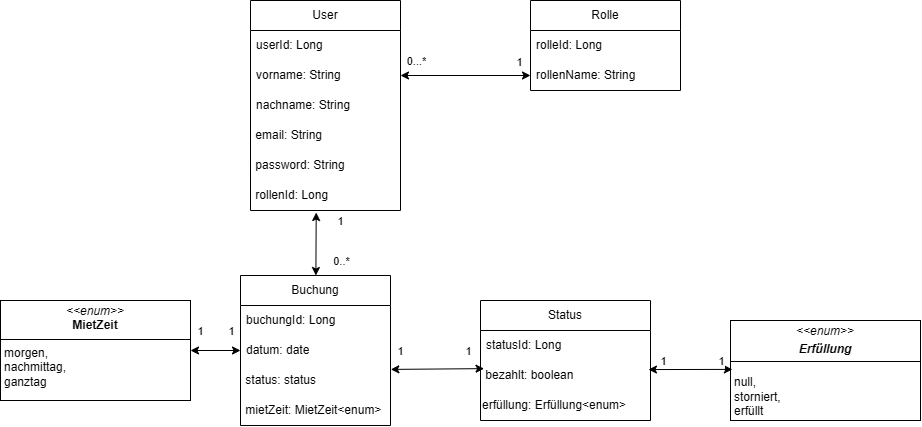

The diagram above was exported from draw.io. Its source (the exported page's mxGraphModel, read from the mxfile embedded in the PNG):
<mxGraphModel dx="1433" dy="580" grid="1" gridSize="10" guides="1" tooltips="1" connect="1" arrows="1" fold="1" page="1" pageScale="1" pageWidth="827" pageHeight="1169" math="0" shadow="0">
  <root>
    <mxCell id="0" />
    <mxCell id="1" parent="0" />
    <mxCell id="sVRfK4EXUM372jccoe2K-32" value="User" style="swimlane;fontStyle=0;childLayout=stackLayout;horizontal=1;startSize=30;horizontalStack=0;resizeParent=1;resizeParentMax=0;resizeLast=0;collapsible=1;marginBottom=0;whiteSpace=wrap;html=1;" vertex="1" parent="1">
      <mxGeometry x="310" y="260" width="150" height="210" as="geometry" />
    </mxCell>
    <mxCell id="sVRfK4EXUM372jccoe2K-33" value="userId: Long" style="text;strokeColor=none;fillColor=none;align=left;verticalAlign=middle;spacingLeft=4;spacingRight=4;overflow=hidden;points=[[0,0.5],[1,0.5]];portConstraint=eastwest;rotatable=0;whiteSpace=wrap;html=1;" vertex="1" parent="sVRfK4EXUM372jccoe2K-32">
      <mxGeometry y="30" width="150" height="30" as="geometry" />
    </mxCell>
    <mxCell id="sVRfK4EXUM372jccoe2K-34" value="vorname: String" style="text;strokeColor=none;fillColor=none;align=left;verticalAlign=middle;spacingLeft=4;spacingRight=4;overflow=hidden;points=[[0,0.5],[1,0.5]];portConstraint=eastwest;rotatable=0;whiteSpace=wrap;html=1;" vertex="1" parent="sVRfK4EXUM372jccoe2K-32">
      <mxGeometry y="60" width="150" height="30" as="geometry" />
    </mxCell>
    <mxCell id="sVRfK4EXUM372jccoe2K-35" value="nachname: String" style="text;strokeColor=none;fillColor=none;align=left;verticalAlign=middle;spacingLeft=4;spacingRight=4;overflow=hidden;points=[[0,0.5],[1,0.5]];portConstraint=eastwest;rotatable=0;whiteSpace=wrap;html=1;" vertex="1" parent="sVRfK4EXUM372jccoe2K-32">
      <mxGeometry y="90" width="150" height="30" as="geometry" />
    </mxCell>
    <mxCell id="sVRfK4EXUM372jccoe2K-37" value="&amp;nbsp;email: String" style="text;html=1;align=left;verticalAlign=middle;whiteSpace=wrap;rounded=0;" vertex="1" parent="sVRfK4EXUM372jccoe2K-32">
      <mxGeometry y="120" width="150" height="30" as="geometry" />
    </mxCell>
    <mxCell id="sVRfK4EXUM372jccoe2K-38" value="&amp;nbsp;password: String" style="text;html=1;align=left;verticalAlign=middle;whiteSpace=wrap;rounded=0;" vertex="1" parent="sVRfK4EXUM372jccoe2K-32">
      <mxGeometry y="150" width="150" height="30" as="geometry" />
    </mxCell>
    <mxCell id="sVRfK4EXUM372jccoe2K-46" value="&amp;nbsp;rollenId: Long" style="text;html=1;align=left;verticalAlign=middle;whiteSpace=wrap;rounded=0;" vertex="1" parent="sVRfK4EXUM372jccoe2K-32">
      <mxGeometry y="180" width="150" height="30" as="geometry" />
    </mxCell>
    <mxCell id="sVRfK4EXUM372jccoe2K-39" value="Rolle" style="swimlane;fontStyle=0;childLayout=stackLayout;horizontal=1;startSize=30;horizontalStack=0;resizeParent=1;resizeParentMax=0;resizeLast=0;collapsible=1;marginBottom=0;whiteSpace=wrap;html=1;" vertex="1" parent="1">
      <mxGeometry x="590" y="260" width="150" height="90" as="geometry" />
    </mxCell>
    <mxCell id="sVRfK4EXUM372jccoe2K-40" value="rolleId: Long" style="text;strokeColor=none;fillColor=none;align=left;verticalAlign=middle;spacingLeft=4;spacingRight=4;overflow=hidden;points=[[0,0.5],[1,0.5]];portConstraint=eastwest;rotatable=0;whiteSpace=wrap;html=1;" vertex="1" parent="sVRfK4EXUM372jccoe2K-39">
      <mxGeometry y="30" width="150" height="30" as="geometry" />
    </mxCell>
    <mxCell id="sVRfK4EXUM372jccoe2K-41" value="rollenName: String" style="text;strokeColor=none;fillColor=none;align=left;verticalAlign=middle;spacingLeft=4;spacingRight=4;overflow=hidden;points=[[0,0.5],[1,0.5]];portConstraint=eastwest;rotatable=0;whiteSpace=wrap;html=1;" vertex="1" parent="sVRfK4EXUM372jccoe2K-39">
      <mxGeometry y="60" width="150" height="30" as="geometry" />
    </mxCell>
    <mxCell id="sVRfK4EXUM372jccoe2K-45" value="" style="endArrow=classic;startArrow=classic;html=1;rounded=0;entryX=0;entryY=0.5;entryDx=0;entryDy=0;exitX=1;exitY=0.5;exitDx=0;exitDy=0;" edge="1" parent="1" source="sVRfK4EXUM372jccoe2K-34" target="sVRfK4EXUM372jccoe2K-41">
      <mxGeometry width="50" height="50" relative="1" as="geometry">
        <mxPoint x="440" y="390" as="sourcePoint" />
        <mxPoint x="490" y="340" as="targetPoint" />
      </mxGeometry>
    </mxCell>
    <mxCell id="sVRfK4EXUM372jccoe2K-68" value="0...*" style="edgeLabel;html=1;align=center;verticalAlign=middle;resizable=0;points=[];" vertex="1" connectable="0" parent="sVRfK4EXUM372jccoe2K-45">
      <mxGeometry x="-0.7692" y="-2" relative="1" as="geometry">
        <mxPoint y="-17" as="offset" />
      </mxGeometry>
    </mxCell>
    <mxCell id="sVRfK4EXUM372jccoe2K-47" value="Buchung" style="swimlane;fontStyle=0;childLayout=stackLayout;horizontal=1;startSize=30;horizontalStack=0;resizeParent=1;resizeParentMax=0;resizeLast=0;collapsible=1;marginBottom=0;whiteSpace=wrap;html=1;" vertex="1" parent="1">
      <mxGeometry x="300" y="535" width="150" height="150" as="geometry" />
    </mxCell>
    <mxCell id="sVRfK4EXUM372jccoe2K-48" value="buchungId: Long" style="text;strokeColor=none;fillColor=none;align=left;verticalAlign=middle;spacingLeft=4;spacingRight=4;overflow=hidden;points=[[0,0.5],[1,0.5]];portConstraint=eastwest;rotatable=0;whiteSpace=wrap;html=1;" vertex="1" parent="sVRfK4EXUM372jccoe2K-47">
      <mxGeometry y="30" width="150" height="30" as="geometry" />
    </mxCell>
    <mxCell id="sVRfK4EXUM372jccoe2K-49" value="datum: date" style="text;strokeColor=none;fillColor=none;align=left;verticalAlign=middle;spacingLeft=4;spacingRight=4;overflow=hidden;points=[[0,0.5],[1,0.5]];portConstraint=eastwest;rotatable=0;whiteSpace=wrap;html=1;" vertex="1" parent="sVRfK4EXUM372jccoe2K-47">
      <mxGeometry y="60" width="150" height="30" as="geometry" />
    </mxCell>
    <mxCell id="sVRfK4EXUM372jccoe2K-51" value="&amp;nbsp;status: status" style="text;html=1;align=left;verticalAlign=middle;whiteSpace=wrap;rounded=0;" vertex="1" parent="sVRfK4EXUM372jccoe2K-47">
      <mxGeometry y="90" width="150" height="30" as="geometry" />
    </mxCell>
    <mxCell id="sVRfK4EXUM372jccoe2K-52" value="&amp;nbsp;mietZeit: MietZeit&amp;lt;enum&amp;gt;" style="text;html=1;align=left;verticalAlign=middle;whiteSpace=wrap;rounded=0;" vertex="1" parent="sVRfK4EXUM372jccoe2K-47">
      <mxGeometry y="120" width="150" height="30" as="geometry" />
    </mxCell>
    <mxCell id="sVRfK4EXUM372jccoe2K-53" value="Status" style="swimlane;fontStyle=0;childLayout=stackLayout;horizontal=1;startSize=30;horizontalStack=0;resizeParent=1;resizeParentMax=0;resizeLast=0;collapsible=1;marginBottom=0;whiteSpace=wrap;html=1;" vertex="1" parent="1">
      <mxGeometry x="540" y="560" width="170" height="120" as="geometry" />
    </mxCell>
    <mxCell id="sVRfK4EXUM372jccoe2K-54" value="statusId: Long" style="text;strokeColor=none;fillColor=none;align=left;verticalAlign=middle;spacingLeft=4;spacingRight=4;overflow=hidden;points=[[0,0.5],[1,0.5]];portConstraint=eastwest;rotatable=0;whiteSpace=wrap;html=1;" vertex="1" parent="sVRfK4EXUM372jccoe2K-53">
      <mxGeometry y="30" width="170" height="30" as="geometry" />
    </mxCell>
    <mxCell id="sVRfK4EXUM372jccoe2K-56" value="&amp;nbsp;bezahlt: boolean" style="text;html=1;align=left;verticalAlign=middle;whiteSpace=wrap;rounded=0;" vertex="1" parent="sVRfK4EXUM372jccoe2K-53">
      <mxGeometry y="60" width="170" height="30" as="geometry" />
    </mxCell>
    <mxCell id="sVRfK4EXUM372jccoe2K-57" value="erfüllung: Erfüllung&amp;lt;enum&amp;gt;" style="text;html=1;align=left;verticalAlign=middle;whiteSpace=wrap;rounded=0;" vertex="1" parent="sVRfK4EXUM372jccoe2K-53">
      <mxGeometry y="90" width="170" height="30" as="geometry" />
    </mxCell>
    <mxCell id="sVRfK4EXUM372jccoe2K-62" value="&lt;p style=&quot;margin:0px;margin-top:4px;text-align:center;&quot;&gt;&lt;i&gt;&amp;lt;&amp;lt;enum&amp;gt;&amp;gt;&lt;/i&gt;&lt;br&gt;&lt;b&gt;MietZeit&lt;/b&gt;&lt;/p&gt;&lt;hr size=&quot;1&quot; style=&quot;border-style:solid;&quot;&gt;&lt;p style=&quot;margin:0px;margin-left:4px;&quot;&gt;morgen,&lt;/p&gt;&lt;p style=&quot;margin:0px;margin-left:4px;&quot;&gt;nachmittag,&lt;/p&gt;&lt;p style=&quot;margin:0px;margin-left:4px;&quot;&gt;ganztag&lt;/p&gt;" style="verticalAlign=top;align=left;overflow=fill;html=1;whiteSpace=wrap;" vertex="1" parent="1">
      <mxGeometry x="60" y="560" width="190" height="100" as="geometry" />
    </mxCell>
    <mxCell id="sVRfK4EXUM372jccoe2K-64" value="&lt;p style=&quot;margin:0px;margin-top:4px;text-align:center;&quot;&gt;&lt;i&gt;&amp;lt;&amp;lt;enum&amp;gt;&amp;gt;&lt;/i&gt;&lt;/p&gt;&lt;p style=&quot;margin:0px;margin-top:4px;text-align:center;&quot;&gt;&lt;i&gt;&lt;b&gt;Erfüllung&lt;/b&gt;&lt;/i&gt;&lt;/p&gt;&lt;p style=&quot;margin:0px;margin-top:4px;text-align:center;&quot;&gt;&lt;i&gt;&lt;b&gt;&lt;br&gt;&lt;/b&gt;&lt;/i&gt;&lt;/p&gt;&lt;p style=&quot;margin:0px;margin-left:4px;&quot;&gt;null,&lt;/p&gt;&lt;p style=&quot;margin:0px;margin-left:4px;&quot;&gt;storniert,&lt;/p&gt;&lt;p style=&quot;margin:0px;margin-left:4px;&quot;&gt;erfüllt&lt;/p&gt;" style="verticalAlign=top;align=left;overflow=fill;html=1;whiteSpace=wrap;" vertex="1" parent="1">
      <mxGeometry x="790" y="580" width="190" height="100" as="geometry" />
    </mxCell>
    <mxCell id="sVRfK4EXUM372jccoe2K-71" value="1" style="edgeLabel;html=1;align=center;verticalAlign=middle;resizable=0;points=[];" vertex="1" connectable="0" parent="1">
      <mxGeometry x="514.0020408163265" y="339" as="geometry">
        <mxPoint x="64" y="-18" as="offset" />
      </mxGeometry>
    </mxCell>
    <mxCell id="sVRfK4EXUM372jccoe2K-73" value="" style="endArrow=classic;startArrow=classic;html=1;rounded=0;exitX=0.438;exitY=1.067;exitDx=0;exitDy=0;exitPerimeter=0;" edge="1" parent="1" source="sVRfK4EXUM372jccoe2K-46" target="sVRfK4EXUM372jccoe2K-47">
      <mxGeometry width="50" height="50" relative="1" as="geometry">
        <mxPoint x="470" y="345" as="sourcePoint" />
        <mxPoint x="600" y="345" as="targetPoint" />
      </mxGeometry>
    </mxCell>
    <mxCell id="sVRfK4EXUM372jccoe2K-74" value="1" style="edgeLabel;html=1;align=center;verticalAlign=middle;resizable=0;points=[];" vertex="1" connectable="0" parent="sVRfK4EXUM372jccoe2K-73">
      <mxGeometry x="-0.7692" y="-2" relative="1" as="geometry">
        <mxPoint x="26" y="1" as="offset" />
      </mxGeometry>
    </mxCell>
    <mxCell id="sVRfK4EXUM372jccoe2K-75" value="0..*" style="edgeLabel;html=1;align=center;verticalAlign=middle;resizable=0;points=[];" vertex="1" connectable="0" parent="1">
      <mxGeometry x="400.0031328887963" y="520.0024881655511" as="geometry" />
    </mxCell>
    <mxCell id="sVRfK4EXUM372jccoe2K-76" value="" style="endArrow=classic;startArrow=classic;html=1;rounded=0;exitX=0.021;exitY=1.271;exitDx=0;exitDy=0;exitPerimeter=0;entryX=1.002;entryY=0.13;entryDx=0;entryDy=0;entryPerimeter=0;" edge="1" parent="1" source="sVRfK4EXUM372jccoe2K-54" target="sVRfK4EXUM372jccoe2K-51">
      <mxGeometry width="50" height="50" relative="1" as="geometry">
        <mxPoint x="386" y="482" as="sourcePoint" />
        <mxPoint x="385" y="545" as="targetPoint" />
      </mxGeometry>
    </mxCell>
    <mxCell id="sVRfK4EXUM372jccoe2K-77" value="1" style="edgeLabel;html=1;align=center;verticalAlign=middle;resizable=0;points=[];" vertex="1" connectable="0" parent="sVRfK4EXUM372jccoe2K-76">
      <mxGeometry x="-0.7692" y="-2" relative="1" as="geometry">
        <mxPoint x="-73" y="-16" as="offset" />
      </mxGeometry>
    </mxCell>
    <mxCell id="sVRfK4EXUM372jccoe2K-78" value="1" style="edgeLabel;html=1;align=center;verticalAlign=middle;resizable=0;points=[];" vertex="1" connectable="0" parent="1">
      <mxGeometry x="469.64477018486014" y="625.0001261954799" as="geometry">
        <mxPoint x="58" y="-15" as="offset" />
      </mxGeometry>
    </mxCell>
    <mxCell id="sVRfK4EXUM372jccoe2K-80" value="" style="endArrow=classic;startArrow=classic;html=1;rounded=0;exitX=1;exitY=0.5;exitDx=0;exitDy=0;entryX=0;entryY=0.5;entryDx=0;entryDy=0;" edge="1" parent="1" source="sVRfK4EXUM372jccoe2K-62" target="sVRfK4EXUM372jccoe2K-47">
      <mxGeometry width="50" height="50" relative="1" as="geometry">
        <mxPoint x="386" y="482" as="sourcePoint" />
        <mxPoint x="385" y="545" as="targetPoint" />
      </mxGeometry>
    </mxCell>
    <mxCell id="sVRfK4EXUM372jccoe2K-81" value="1" style="edgeLabel;html=1;align=center;verticalAlign=middle;resizable=0;points=[];" vertex="1" connectable="0" parent="sVRfK4EXUM372jccoe2K-80">
      <mxGeometry x="-0.7692" y="-2" relative="1" as="geometry">
        <mxPoint x="4" y="-22" as="offset" />
      </mxGeometry>
    </mxCell>
    <mxCell id="sVRfK4EXUM372jccoe2K-82" value="1" style="edgeLabel;html=1;align=center;verticalAlign=middle;resizable=0;points=[];" vertex="1" connectable="0" parent="1">
      <mxGeometry x="290.0018181818181" y="590" as="geometry" />
    </mxCell>
    <mxCell id="sVRfK4EXUM372jccoe2K-83" value="" style="endArrow=classic;startArrow=classic;html=1;rounded=0;exitX=0.988;exitY=0.302;exitDx=0;exitDy=0;entryX=0.01;entryY=0.489;entryDx=0;entryDy=0;exitPerimeter=0;entryPerimeter=0;" edge="1" parent="1" source="sVRfK4EXUM372jccoe2K-56" target="sVRfK4EXUM372jccoe2K-64">
      <mxGeometry width="50" height="50" relative="1" as="geometry">
        <mxPoint x="730" y="629.52" as="sourcePoint" />
        <mxPoint x="780" y="629.52" as="targetPoint" />
      </mxGeometry>
    </mxCell>
    <mxCell id="sVRfK4EXUM372jccoe2K-84" value="1" style="edgeLabel;html=1;align=center;verticalAlign=middle;resizable=0;points=[];" vertex="1" connectable="0" parent="sVRfK4EXUM372jccoe2K-83">
      <mxGeometry x="-0.7692" y="-2" relative="1" as="geometry">
        <mxPoint x="4" y="-11" as="offset" />
      </mxGeometry>
    </mxCell>
    <mxCell id="sVRfK4EXUM372jccoe2K-85" value="1" style="edgeLabel;html=1;align=center;verticalAlign=middle;resizable=0;points=[];" vertex="1" connectable="0" parent="1">
      <mxGeometry x="780.0018181818182" y="620" as="geometry" />
    </mxCell>
    <mxCell id="sVRfK4EXUM372jccoe2K-87" value="" style="line;strokeWidth=1;fillColor=none;align=left;verticalAlign=middle;spacingTop=-1;spacingLeft=3;spacingRight=3;rotatable=0;labelPosition=right;points=[];portConstraint=eastwest;strokeColor=inherit;" vertex="1" parent="1">
      <mxGeometry x="790" y="617" width="190" height="8" as="geometry" />
    </mxCell>
  </root>
</mxGraphModel>